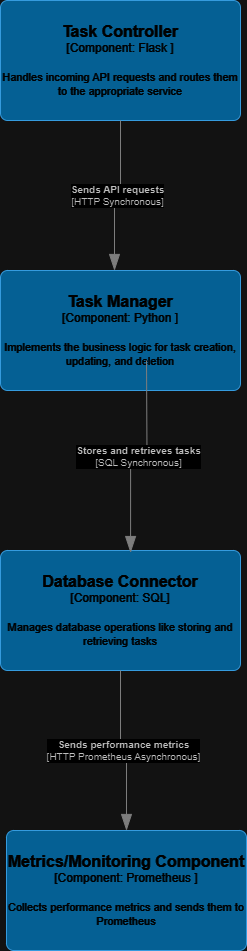

The diagram above was exported from draw.io. Its source (the exported page's mxGraphModel, read from the mxfile embedded in the PNG):
<mxGraphModel dx="1434" dy="772" grid="1" gridSize="10" guides="1" tooltips="1" connect="1" arrows="1" fold="1" page="1" pageScale="1" pageWidth="827" pageHeight="1169" math="0" shadow="0">
  <root>
    <mxCell id="0" />
    <mxCell id="1" parent="0" />
    <object placeholders="1" c4Name="Task Manager" c4Type="Component" c4Technology="Python " c4Description="Implements the business logic for task creation, updating, and deletion" label="&lt;font style=&quot;font-size: 16px&quot;&gt;&lt;b&gt;%c4Name%&lt;/b&gt;&lt;/font&gt;&lt;div&gt;[%c4Type%: %c4Technology%]&lt;/div&gt;&lt;br&gt;&lt;div&gt;&lt;font style=&quot;font-size: 11px&quot;&gt;%c4Description%&lt;/font&gt;&lt;/div&gt;" id="132oY3YXc4dQXlO3WGKe-1">
      <mxCell style="rounded=1;whiteSpace=wrap;html=1;labelBackgroundColor=none;fillColor=#63BEF2;fontColor=#ffffff;align=center;arcSize=6;strokeColor=#2086C9;metaEdit=1;resizable=0;points=[[0.25,0,0],[0.5,0,0],[0.75,0,0],[1,0.25,0],[1,0.5,0],[1,0.75,0],[0.75,1,0],[0.5,1,0],[0.25,1,0],[0,0.75,0],[0,0.5,0],[0,0.25,0]];" vertex="1" parent="1">
        <mxGeometry x="294" y="300" width="240" height="120" as="geometry" />
      </mxCell>
    </object>
    <object placeholders="1" c4Name="Task Controller" c4Type="Component" c4Technology="Flask " c4Description="Handles incoming API requests and routes them to the appropriate service" label="&lt;font style=&quot;font-size: 16px&quot;&gt;&lt;b&gt;%c4Name%&lt;/b&gt;&lt;/font&gt;&lt;div&gt;[%c4Type%: %c4Technology%]&lt;/div&gt;&lt;br&gt;&lt;div&gt;&lt;font style=&quot;font-size: 11px&quot;&gt;%c4Description%&lt;/font&gt;&lt;/div&gt;" id="132oY3YXc4dQXlO3WGKe-4">
      <mxCell style="rounded=1;whiteSpace=wrap;html=1;labelBackgroundColor=none;fillColor=#63BEF2;fontColor=#ffffff;align=center;arcSize=6;strokeColor=#2086C9;metaEdit=1;resizable=0;points=[[0.25,0,0],[0.5,0,0],[0.75,0,0],[1,0.25,0],[1,0.5,0],[1,0.75,0],[0.75,1,0],[0.5,1,0],[0.25,1,0],[0,0.75,0],[0,0.5,0],[0,0.25,0]];" vertex="1" parent="1">
        <mxGeometry x="294" y="30" width="240" height="120" as="geometry" />
      </mxCell>
    </object>
    <object placeholders="1" c4Name="Database Connector" c4Type="Component" c4Technology="SQL" c4Description="Manages database operations like storing and retrieving tasks" label="&lt;font style=&quot;font-size: 16px&quot;&gt;&lt;b&gt;%c4Name%&lt;/b&gt;&lt;/font&gt;&lt;div&gt;[%c4Type%: %c4Technology%]&lt;/div&gt;&lt;br&gt;&lt;div&gt;&lt;font style=&quot;font-size: 11px&quot;&gt;%c4Description%&lt;/font&gt;&lt;/div&gt;" id="132oY3YXc4dQXlO3WGKe-6">
      <mxCell style="rounded=1;whiteSpace=wrap;html=1;labelBackgroundColor=none;fillColor=#63BEF2;fontColor=#ffffff;align=center;arcSize=6;strokeColor=#2086C9;metaEdit=1;resizable=0;points=[[0.25,0,0],[0.5,0,0],[0.75,0,0],[1,0.25,0],[1,0.5,0],[1,0.75,0],[0.75,1,0],[0.5,1,0],[0.25,1,0],[0,0.75,0],[0,0.5,0],[0,0.25,0]];" vertex="1" parent="1">
        <mxGeometry x="294" y="580" width="240" height="120" as="geometry" />
      </mxCell>
    </object>
    <object placeholders="1" c4Name="Metrics/Monitoring Component" c4Type="Component" c4Technology="Prometheus " c4Description="Collects performance metrics and sends them to Prometheus" label="&lt;font style=&quot;font-size: 16px&quot;&gt;&lt;b&gt;%c4Name%&lt;/b&gt;&lt;/font&gt;&lt;div&gt;[%c4Type%: %c4Technology%]&lt;/div&gt;&lt;br&gt;&lt;div&gt;&lt;font style=&quot;font-size: 11px&quot;&gt;%c4Description%&lt;/font&gt;&lt;/div&gt;" id="132oY3YXc4dQXlO3WGKe-8">
      <mxCell style="rounded=1;whiteSpace=wrap;html=1;labelBackgroundColor=none;fillColor=#63BEF2;fontColor=#ffffff;align=center;arcSize=6;strokeColor=#2086C9;metaEdit=1;resizable=0;points=[[0.25,0,0],[0.5,0,0],[0.75,0,0],[1,0.25,0],[1,0.5,0],[1,0.75,0],[0.75,1,0],[0.5,1,0],[0.25,1,0],[0,0.75,0],[0,0.5,0],[0,0.25,0]];" vertex="1" parent="1">
        <mxGeometry x="300" y="860" width="240" height="120" as="geometry" />
      </mxCell>
    </object>
    <object placeholders="1" c4Type="Relationship" c4Technology="HTTP Synchronous" c4Description="Sends API requests" label="&lt;div style=&quot;text-align: left&quot;&gt;&lt;div style=&quot;text-align: center&quot;&gt;&lt;b&gt;%c4Description%&lt;/b&gt;&lt;/div&gt;&lt;div style=&quot;text-align: center&quot;&gt;[%c4Technology%]&lt;/div&gt;&lt;/div&gt;" id="132oY3YXc4dQXlO3WGKe-9">
      <mxCell style="endArrow=blockThin;html=1;fontSize=10;fontColor=#404040;strokeWidth=1;endFill=1;strokeColor=#828282;elbow=vertical;metaEdit=1;endSize=14;startSize=14;jumpStyle=arc;jumpSize=16;rounded=0;edgeStyle=orthogonalEdgeStyle;entryX=0.475;entryY=0;entryDx=0;entryDy=0;entryPerimeter=0;" edge="1" parent="1" source="132oY3YXc4dQXlO3WGKe-4" target="132oY3YXc4dQXlO3WGKe-1">
        <mxGeometry width="240" relative="1" as="geometry">
          <mxPoint x="270" y="210" as="sourcePoint" />
          <mxPoint x="510" y="210" as="targetPoint" />
        </mxGeometry>
      </mxCell>
    </object>
    <object placeholders="1" c4Type="Relationship" c4Technology="SQL Synchronous" c4Description="Stores and retrieves tasks" label="&lt;div style=&quot;text-align: left&quot;&gt;&lt;div style=&quot;text-align: center&quot;&gt;&lt;b&gt;%c4Description%&lt;/b&gt;&lt;/div&gt;&lt;div style=&quot;text-align: center&quot;&gt;[%c4Technology%]&lt;/div&gt;&lt;/div&gt;" id="132oY3YXc4dQXlO3WGKe-10">
      <mxCell style="endArrow=blockThin;html=1;fontSize=10;fontColor=#404040;strokeWidth=1;endFill=1;strokeColor=#828282;elbow=vertical;metaEdit=1;endSize=14;startSize=14;jumpStyle=arc;jumpSize=16;rounded=0;edgeStyle=orthogonalEdgeStyle;entryX=0.542;entryY=0.017;entryDx=0;entryDy=0;entryPerimeter=0;" edge="1" parent="1" target="132oY3YXc4dQXlO3WGKe-6">
        <mxGeometry width="240" relative="1" as="geometry">
          <mxPoint x="440" y="390" as="sourcePoint" />
          <mxPoint x="440" y="550" as="targetPoint" />
        </mxGeometry>
      </mxCell>
    </object>
    <object placeholders="1" c4Type="Relationship" c4Technology="HTTP Prometheus Asynchronous" c4Description="Sends performance metrics" label="&lt;div style=&quot;text-align: left&quot;&gt;&lt;div style=&quot;text-align: center&quot;&gt;&lt;b&gt;%c4Description%&lt;/b&gt;&lt;/div&gt;&lt;div style=&quot;text-align: center&quot;&gt;[%c4Technology%]&lt;/div&gt;&lt;/div&gt;" id="132oY3YXc4dQXlO3WGKe-11">
      <mxCell style="endArrow=blockThin;html=1;fontSize=10;fontColor=#404040;strokeWidth=1;endFill=1;strokeColor=#828282;elbow=vertical;metaEdit=1;endSize=14;startSize=14;jumpStyle=arc;jumpSize=16;rounded=0;edgeStyle=orthogonalEdgeStyle;" edge="1" parent="1" source="132oY3YXc4dQXlO3WGKe-6" target="132oY3YXc4dQXlO3WGKe-8">
        <mxGeometry width="240" relative="1" as="geometry">
          <mxPoint x="390" y="770" as="sourcePoint" />
          <mxPoint x="420" y="830" as="targetPoint" />
        </mxGeometry>
      </mxCell>
    </object>
  </root>
</mxGraphModel>